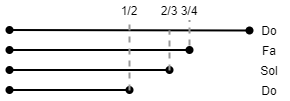

The diagram above was exported from draw.io. Its source (the exported page's mxGraphModel, read from the mxfile embedded in the PNG):
<mxGraphModel dx="868" dy="482" grid="1" gridSize="10" guides="1" tooltips="1" connect="1" arrows="1" fold="1" page="1" pageScale="1" pageWidth="827" pageHeight="1169" math="0" shadow="0">
  <root>
    <mxCell id="0" />
    <mxCell id="1" parent="0" />
    <mxCell id="Ntk2NCE7pO_p6EZAjK4C-1" value="" style="endArrow=oval;html=1;rounded=0;strokeWidth=2;endFill=1;startArrow=oval;startFill=1;entryX=0;entryY=0.5;entryDx=0;entryDy=0;" edge="1" parent="1" target="Ntk2NCE7pO_p6EZAjK4C-2">
      <mxGeometry width="50" height="50" relative="1" as="geometry">
        <mxPoint x="240" y="229.5" as="sourcePoint" />
        <mxPoint x="440" y="229.5" as="targetPoint" />
      </mxGeometry>
    </mxCell>
    <mxCell id="Ntk2NCE7pO_p6EZAjK4C-2" value="Do" style="text;html=1;strokeColor=none;fillColor=none;align=center;verticalAlign=middle;whiteSpace=wrap;rounded=0;" vertex="1" parent="1">
      <mxGeometry x="480" y="220" width="40" height="20" as="geometry" />
    </mxCell>
    <mxCell id="Ntk2NCE7pO_p6EZAjK4C-4" value="" style="endArrow=oval;html=1;rounded=0;strokeWidth=2;endFill=1;startArrow=oval;startFill=1;" edge="1" parent="1">
      <mxGeometry width="50" height="50" relative="1" as="geometry">
        <mxPoint x="240" y="269.5" as="sourcePoint" />
        <mxPoint x="400" y="269.5" as="targetPoint" />
      </mxGeometry>
    </mxCell>
    <mxCell id="Ntk2NCE7pO_p6EZAjK4C-5" value="" style="endArrow=oval;html=1;rounded=0;strokeWidth=2;endFill=1;startArrow=oval;startFill=1;" edge="1" parent="1">
      <mxGeometry width="50" height="50" relative="1" as="geometry">
        <mxPoint x="240" y="249.5" as="sourcePoint" />
        <mxPoint x="420" y="249.5" as="targetPoint" />
      </mxGeometry>
    </mxCell>
    <mxCell id="Ntk2NCE7pO_p6EZAjK4C-6" value="" style="endArrow=oval;html=1;rounded=0;strokeWidth=2;endFill=1;startArrow=oval;startFill=1;" edge="1" parent="1">
      <mxGeometry width="50" height="50" relative="1" as="geometry">
        <mxPoint x="240" y="289.5" as="sourcePoint" />
        <mxPoint x="360" y="289.5" as="targetPoint" />
      </mxGeometry>
    </mxCell>
    <mxCell id="Ntk2NCE7pO_p6EZAjK4C-7" value="Do" style="text;html=1;strokeColor=none;fillColor=none;align=center;verticalAlign=middle;whiteSpace=wrap;rounded=0;" vertex="1" parent="1">
      <mxGeometry x="480" y="280" width="40" height="20" as="geometry" />
    </mxCell>
    <mxCell id="Ntk2NCE7pO_p6EZAjK4C-8" value="Fa" style="text;html=1;strokeColor=none;fillColor=none;align=center;verticalAlign=middle;whiteSpace=wrap;rounded=0;" vertex="1" parent="1">
      <mxGeometry x="480" y="240" width="40" height="20" as="geometry" />
    </mxCell>
    <mxCell id="Ntk2NCE7pO_p6EZAjK4C-9" value="Sol" style="text;html=1;strokeColor=none;fillColor=none;align=center;verticalAlign=middle;whiteSpace=wrap;rounded=0;" vertex="1" parent="1">
      <mxGeometry x="480" y="260" width="40" height="20" as="geometry" />
    </mxCell>
    <mxCell id="Ntk2NCE7pO_p6EZAjK4C-10" value="" style="endArrow=none;dashed=1;html=1;strokeWidth=2;strokeColor=#999999;" edge="1" parent="1">
      <mxGeometry width="50" height="50" relative="1" as="geometry">
        <mxPoint x="360" y="290" as="sourcePoint" />
        <mxPoint x="360" y="220" as="targetPoint" />
      </mxGeometry>
    </mxCell>
    <mxCell id="Ntk2NCE7pO_p6EZAjK4C-11" value="1/2" style="text;html=1;strokeColor=none;fillColor=none;align=center;verticalAlign=middle;whiteSpace=wrap;rounded=0;" vertex="1" parent="1">
      <mxGeometry x="340" y="200" width="40" height="20" as="geometry" />
    </mxCell>
    <mxCell id="Ntk2NCE7pO_p6EZAjK4C-13" value="2/3" style="text;html=1;strokeColor=none;fillColor=none;align=center;verticalAlign=middle;whiteSpace=wrap;rounded=0;" vertex="1" parent="1">
      <mxGeometry x="380" y="200" width="40" height="20" as="geometry" />
    </mxCell>
    <mxCell id="Ntk2NCE7pO_p6EZAjK4C-14" value="3/4" style="text;html=1;strokeColor=none;fillColor=none;align=center;verticalAlign=middle;whiteSpace=wrap;rounded=0;" vertex="1" parent="1">
      <mxGeometry x="400" y="200" width="40" height="20" as="geometry" />
    </mxCell>
    <mxCell id="Ntk2NCE7pO_p6EZAjK4C-15" value="" style="endArrow=none;dashed=1;html=1;strokeWidth=2;strokeColor=#999999;" edge="1" parent="1">
      <mxGeometry width="50" height="50" relative="1" as="geometry">
        <mxPoint x="400" y="270" as="sourcePoint" />
        <mxPoint x="400" y="230" as="targetPoint" />
      </mxGeometry>
    </mxCell>
    <mxCell id="Ntk2NCE7pO_p6EZAjK4C-16" value="" style="endArrow=none;dashed=1;html=1;strokeWidth=2;strokeColor=#999999;" edge="1" parent="1">
      <mxGeometry width="50" height="50" relative="1" as="geometry">
        <mxPoint x="420" y="245" as="sourcePoint" />
        <mxPoint x="420" y="220" as="targetPoint" />
      </mxGeometry>
    </mxCell>
  </root>
</mxGraphModel>